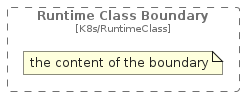

The diagram above was rendered by PlantUML. Its source (embedded in the PNG):
@startuml
' configures the library
!global $INCLUSION_MODE="local"
!global $LIB_BASE_LOCATION="../.."

' loads the library's bootstrap
!include $LIB_BASE_LOCATION/bootstrap.puml

' loads the package bootstrap
include('c4k8s/bootstrap')

' loads the Item which embeds the element RuntimeClassBoundary
include('c4k8s/Boundary/RuntimeClassBoundary')

' load the c4model package
include('c4model/bootstrap')
RuntimeClassBoundary('RuntimeClassBoundary', 'Runtime Class Boundary') {
  note as note
  the content of the boundary
  end note
}
@enduml